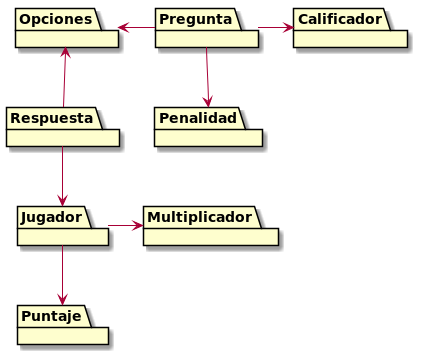

The diagram above was rendered by PlantUML. Its source (embedded in the PNG):
@startuml

Package "Calificador"

Package "Penalidad"

Package "Puntaje"

Package "Opciones"

Package "Pregunta"

Package "Opciones"

Package "Respuesta"

Package "Jugador"

Package "Multiplicador"

Pregunta -right-> Calificador
Pregunta -down-> Penalidad
Pregunta -left-> Opciones
Respuesta -up-> Opciones
Respuesta --> Jugador
Jugador -right-> Multiplicador
Jugador --> Puntaje

@enduml